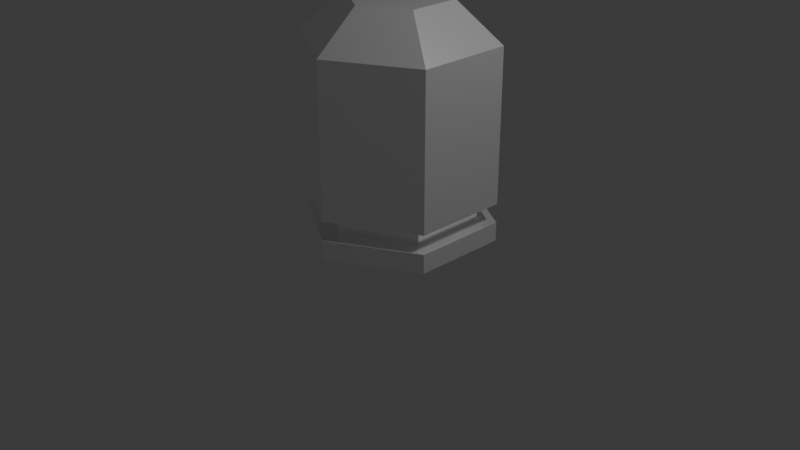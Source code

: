 # Source: missile.blend  (saved by Blender 4.3.34; exported with 4.5.12 LTS)
import bpy
from mathutils import Matrix  # noqa: F401  (used for matrix-valued properties, if any)

bpy.ops.wm.read_factory_settings(use_empty=True)
scene = bpy.context.scene
scene.name = 'Scene'

# ---- collections
col_collection = bpy.data.collections.new('Collection'); scene.collection.children.link(col_collection)

# ---- materials (node trees are filled in below, after node groups)
mat_material_001 = bpy.data.materials.new('Material.001')

# ---- material node trees
mat_material_001.use_nodes = True; mat_material_001.node_tree.nodes.clear()
_N = mat_material_001.node_tree.nodes; _L = mat_material_001.node_tree.links
n0 = _N.new('ShaderNodeBsdfPrincipled'); n0.name = 'Principled BSDF'; n0.location = (10, 300)
n0.inputs[0].default_value = (1.0, 1.0, 1.0, 1.0)
n0.inputs[1].default_value = 0.8
n0.inputs[2].default_value = 0.2
n0.inputs[3].default_value = 2.0
n1 = _N.new('ShaderNodeOutputMaterial'); n1.name = 'Material Output'; n1.location = (300, 300)
_L.new(n0.outputs[0], n1.inputs[0])
n1.is_active_output = True

# ---- world
world_world = bpy.data.worlds.new('World'); scene.world = world_world
world_world.use_nodes = True; world_world.node_tree.nodes.clear()
_N = world_world.node_tree.nodes; _L = world_world.node_tree.links
n0 = _N.new('ShaderNodeOutputWorld'); n0.name = 'World Output'; n0.location = (300, 300)
n1 = _N.new('ShaderNodeBackground'); n1.name = 'Background'; n1.location = (10, 300)
n1.inputs[0].default_value = (0.05088, 0.05088, 0.05088, 1.0)
_L.new(n1.outputs[0], n0.inputs[0])
n0.is_active_output = True
world_world.color = (0.05088, 0.05088, 0.05088)
world_world.sun_shadow_jitter_overblur = 0.0

# ---- cameras
cam_camera = bpy.data.cameras.new('Camera')
cam_camera.clip_end = 100.0
cam_camera.ortho_scale = 7.314

# ---- lights
light_light = bpy.data.lights.new('Light', 'POINT')
light_light.energy = 1000.0
light_light.shadow_soft_size = 0.1

# ---- meshes
me_cylinder = bpy.data.meshes.new('Cylinder')
me_cylinder.from_pydata([(0.0, 1.0, -0.1), (0.0, 1.0, 0.1), (0.866, 0.5, -0.1), (0.866, 0.5, 0.1), (0.866, -0.5, -0.1), (0.866, -0.5, 0.1), (0.0, -1.0, -0.1), (0.0, -1.0, 0.1), (-0.866, -0.5, -0.1), (-0.866, -0.5, 0.1), (-0.866, 0.5, -0.1), (-0.866, 0.5, 0.1)], [], [(0, 1, 3, 2), (2, 3, 5, 4), (4, 5, 7, 6), (6, 7, 9, 8), (3, 1, 11, 9, 7, 5), (8, 9, 11, 10), (10, 11, 1, 0), (0, 2, 4, 6, 8, 10)])
_uv = me_cylinder.uv_layers.new(name='UVMap')
_uv.uv.foreach_set('vector', [1.0, 0.5, 1.0, 1.0, 0.8333, 1.0, 0.8333, 0.5, 0.8333, 0.5, 0.8333, 1.0, 0.6667, 1.0, 0.6667, 0.5, 0.6667, 0.5, 0.6667, 1.0, 0.5, 1.0, 0.5, 0.5, 0.5, 0.5, 0.5, 1.0, 0.3333, 1.0, 0.3333, 0.5, 0.4578, 0.37, 0.25, 0.49, 0.04215, 0.37, 0.04215, 0.13, 0.25, 0.01, 0.4578, 0.13, 0.3333, 0.5, 0.3333, 1.0, 0.1667, 1.0, 0.1667, 0.5, 0.1667, 0.5, 0.1667, 1.0, -8.941e-08, 1.0, -8.941e-08, 0.5, 0.75, 0.49, 0.9578, 0.37, 0.9578, 0.13, 0.75, 0.01, 0.5422, 0.13, 0.5422, 0.37])
me_cylinder.materials.append(mat_material_001)
me_cylinder.update()
me_cylinder_001 = bpy.data.meshes.new('Cylinder.001')
me_cylinder_001.from_pydata([(0.0, 0.8, -0.1), (0.0, 0.8, 0.1), (0.6928, 0.4, -0.1), (0.6928, 0.4, 0.1), (0.6928, -0.4, -0.1), (0.6928, -0.4, 0.1), (0.0, -0.8, -0.1), (0.0, -0.8, 0.1), (-0.6928, -0.4, -0.1), (-0.6928, -0.4, 0.1), (-0.6928, 0.4, -0.1), (-0.6928, 0.4, 0.1)], [], [(0, 1, 3, 2), (2, 3, 5, 4), (4, 5, 7, 6), (6, 7, 9, 8), (3, 1, 11, 9, 7, 5), (8, 9, 11, 10), (10, 11, 1, 0), (0, 2, 4, 6, 8, 10)])
_uv = me_cylinder_001.uv_layers.new(name='UVMap')
_uv.uv.foreach_set('vector', [1.0, 0.5, 1.0, 1.0, 0.8333, 1.0, 0.8333, 0.5, 0.8333, 0.5, 0.8333, 1.0, 0.6667, 1.0, 0.6667, 0.5, 0.6667, 0.5, 0.6667, 1.0, 0.5, 1.0, 0.5, 0.5, 0.5, 0.5, 0.5, 1.0, 0.3333, 1.0, 0.3333, 0.5, 0.4578, 0.37, 0.25, 0.49, 0.04215, 0.37, 0.04215, 0.13, 0.25, 0.01, 0.4578, 0.13, 0.3333, 0.5, 0.3333, 1.0, 0.1667, 1.0, 0.1667, 0.5, 0.1667, 0.5, 0.1667, 1.0, -8.941e-08, 1.0, -8.941e-08, 0.5, 0.75, 0.49, 0.9578, 0.37, 0.9578, 0.13, 0.75, 0.01, 0.5422, 0.13, 0.5422, 0.37])
me_cylinder_001.materials.append(mat_material_001)
me_cylinder_001.update()
me_cylinder_002 = bpy.data.meshes.new('Cylinder.002')
me_cylinder_002.from_pydata([(0.0, 1.0, -0.7), (0.0, 1.0, 0.7), (0.866, 0.5, -0.7), (0.866, 0.5, 0.7), (0.866, -0.5, -0.7), (0.866, -0.5, 0.7), (0.0, -1.0, -0.7), (0.0, -1.0, 0.7), (-0.866, -0.5, -0.7), (-0.866, -0.5, 0.7), (-0.866, 0.5, -0.7), (-0.866, 0.5, 0.7)], [], [(0, 1, 3, 2), (2, 3, 5, 4), (4, 5, 7, 6), (6, 7, 9, 8), (3, 1, 11, 9, 7, 5), (8, 9, 11, 10), (10, 11, 1, 0), (0, 2, 4, 6, 8, 10)])
_uv = me_cylinder_002.uv_layers.new(name='UVMap')
_uv.uv.foreach_set('vector', [1.0, 0.5, 1.0, 1.0, 0.8333, 1.0, 0.8333, 0.5, 0.8333, 0.5, 0.8333, 1.0, 0.6667, 1.0, 0.6667, 0.5, 0.6667, 0.5, 0.6667, 1.0, 0.5, 1.0, 0.5, 0.5, 0.5, 0.5, 0.5, 1.0, 0.3333, 1.0, 0.3333, 0.5, 0.4578, 0.37, 0.25, 0.49, 0.04215, 0.37, 0.04215, 0.13, 0.25, 0.01, 0.4578, 0.13, 0.3333, 0.5, 0.3333, 1.0, 0.1667, 1.0, 0.1667, 0.5, 0.1667, 0.5, 0.1667, 1.0, -8.941e-08, 1.0, -8.941e-08, 0.5, 0.75, 0.49, 0.9578, 0.37, 0.9578, 0.13, 0.75, 0.01, 0.5422, 0.13, 0.5422, 0.37])
me_cylinder_002.materials.append(mat_material_001)
me_cylinder_002.update()
me_cylinder_003 = bpy.data.meshes.new('Cylinder.003')
me_cylinder_003.from_pydata([(0.0, 1.0, -0.3), (0.866, 0.5, -0.3), (0.866, -0.5, -0.3), (0.0, -1.0, -0.3), (-0.866, -0.5, -0.3), (-0.866, 0.5, -0.3), (0.0, 0.5384, 0.3), (0.0, 1.0, -0.09972), (0.4663, 0.2692, 0.3), (0.866, 0.5, -0.09972), (0.4663, -0.2692, 0.3), (0.866, -0.5, -0.09972), (0.0, -0.5384, 0.3), (0.0, -1.0, -0.09972), (-0.4663, -0.2692, 0.3), (-0.866, -0.5, -0.09972), (-0.4663, 0.2692, 0.3), (-0.866, 0.5, -0.09972)], [], [(5, 17, 7, 0), (2, 11, 13, 3), (3, 13, 15, 4), (4, 15, 17, 5), (0, 7, 9, 1), (1, 9, 11, 2), (0, 1, 2, 3, 4, 5), (9, 7, 6, 8), (11, 9, 8, 10), (13, 11, 10, 12), (15, 13, 12, 14), (17, 15, 14, 16), (7, 17, 16, 6), (8, 6, 16, 14, 12, 10)])
_uv = me_cylinder_003.uv_layers.new(name='UVMap')
_uv.uv.foreach_set('vector', [0.1667, 0.5, 0.1667, 0.6669, -8.941e-08, 0.6669, -8.941e-08, 0.5, 0.6667, 0.5, 0.6667, 0.6669, 0.5, 0.6669, 0.5, 0.5, 0.5, 0.5, 0.5, 0.6669, 0.3333, 0.6669, 0.3333, 0.5, 0.3333, 0.5, 0.3333, 0.6669, 0.1667, 0.6669, 0.1667, 0.5, 1.0, 0.5, 1.0, 0.6669, 0.8333, 0.6669, 0.8333, 0.5, 0.8333, 0.5, 0.8333, 0.6669, 0.6667, 0.6669, 0.6667, 0.5, 0.75, 0.49, 0.9578, 0.37, 0.9578, 0.13, 0.75, 0.01, 0.5422, 0.13, 0.5422, 0.37, 0.4578, 0.37, 0.25, 0.49, 0.25, 0.3792, 0.3619, 0.3146, 0.4578, 0.13, 0.4578, 0.37, 0.3619, 0.3146, 0.3619, 0.1854, 0.25, 0.01, 0.4578, 0.13, 0.3619, 0.1854, 0.25, 0.1208, 0.04215, 0.13, 0.25, 0.01, 0.25, 0.1208, 0.1381, 0.1854, 0.04215, 0.37, 0.04215, 0.13, 0.1381, 0.1854, 0.1381, 0.3146, 0.25, 0.49, 0.04215, 0.37, 0.1381, 0.3146, 0.25, 0.3792, 0.3619, 0.3146, 0.25, 0.3792, 0.1381, 0.3146, 0.1381, 0.1854, 0.25, 0.1208, 0.3619, 0.1854])
me_cylinder_003.materials.append(mat_material_001)
me_cylinder_003.update()

# ---- objects
ob_light = bpy.data.objects.new('Light', light_light)
ob_camera = bpy.data.objects.new('Camera', cam_camera)
ob_cylinder = bpy.data.objects.new('Cylinder', me_cylinder)
ob_cylinder_001 = bpy.data.objects.new('Cylinder.001', me_cylinder_001)
ob_cylinder_002 = bpy.data.objects.new('Cylinder.002', me_cylinder_002)
ob_cylinder_003 = bpy.data.objects.new('Cylinder.003', me_cylinder_003)

# ---- transforms, parenting, visibility, modifiers, constraints
ob_light.location = (4.076, 1.005, 5.904)
ob_light.rotation_euler = (0.6503, 0.05522, 1.866)
ob_light.lock_rotations_4d = False
ob_light.empty_display_type = 'ARROWS'
ob_light.color = (0.0, 0.0, 0.0, 0.0)
ob_light.lineart.crease_threshold = 0.0
ob_camera.location = (7.359, -6.926, 4.958)
ob_camera.rotation_euler = (1.109, 0.0, 0.8149)
ob_camera.lock_rotations_4d = False
ob_camera.empty_display_type = 'ARROWS'
ob_camera.color = (0.0, 0.0, 0.0, 0.0)
ob_camera.display_type = 'WIRE'
ob_camera.lineart.crease_threshold = 0.0
ob_cylinder.location = (0.0, 0.0, 0.0)
ob_cylinder_001.location = (0.0, 0.0, 0.2)
ob_cylinder_002.location = (0.0, 0.0, 1.0)
ob_cylinder_003.location = (0.0, 0.0, 2.0)

# ---- collection membership
col_collection.objects.link(ob_light)
col_collection.objects.link(ob_camera)
col_collection.objects.link(ob_cylinder)
col_collection.objects.link(ob_cylinder_001)
col_collection.objects.link(ob_cylinder_002)
col_collection.objects.link(ob_cylinder_003)

# ---- scene / render settings (as saved in the file)
scene.camera = ob_camera
scene.frame_start = 1; scene.frame_end = 250; scene.frame_set(1)
scene.render.engine = 'BLENDER_EEVEE_NEXT'
bpy.context.view_layer.update()
